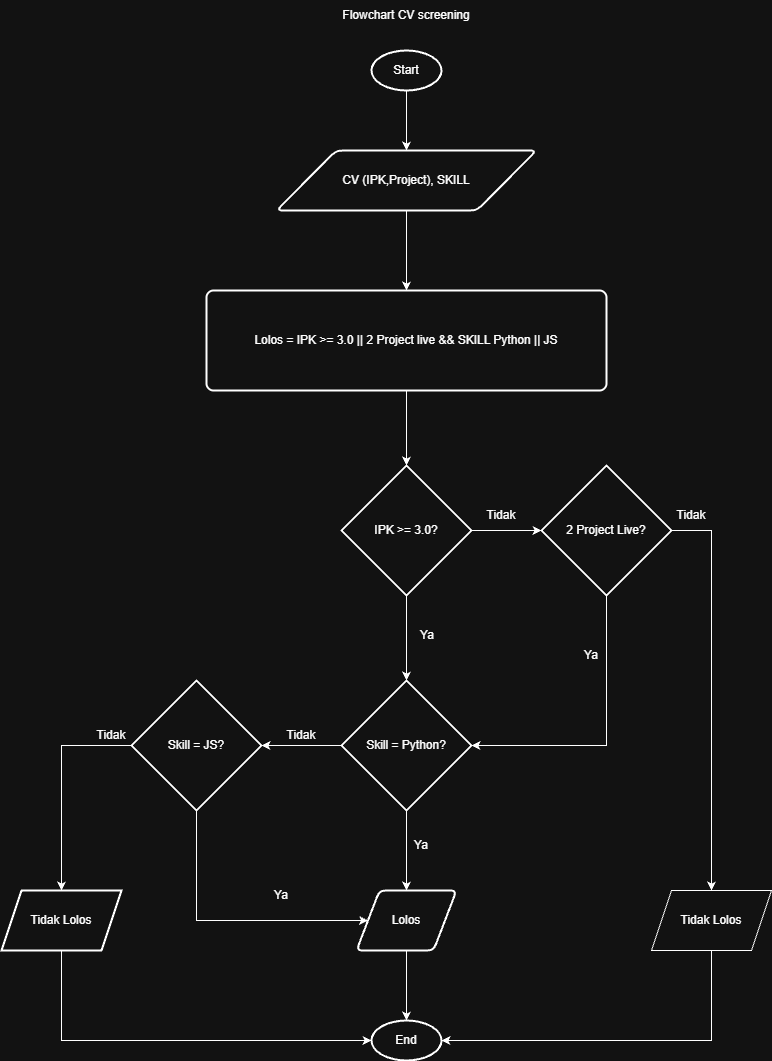

The diagram above was exported from draw.io. Its source (the exported page's mxGraphModel, read from the mxfile embedded in the PNG):
<mxGraphModel dx="1023" dy="1161" grid="1" gridSize="10" guides="1" tooltips="1" connect="1" arrows="1" fold="1" page="1" pageScale="1" pageWidth="850" pageHeight="1100" math="0" shadow="0">
  <root>
    <mxCell id="0" />
    <mxCell id="1" parent="0" />
    <mxCell id="IBhKiYzQ5J4KuP3pU7br-1" parent="1" style="text;html=1;whiteSpace=wrap;strokeColor=none;fillColor=none;align=center;verticalAlign=middle;rounded=0;" value="Flowchart CV screening" vertex="1">
      <mxGeometry height="30" width="140" x="355" y="20" as="geometry" />
    </mxCell>
    <mxCell id="IBhKiYzQ5J4KuP3pU7br-5" edge="1" parent="1" source="IBhKiYzQ5J4KuP3pU7br-2" style="edgeStyle=orthogonalEdgeStyle;rounded=0;orthogonalLoop=1;jettySize=auto;html=1;entryX=0.5;entryY=0;entryDx=0;entryDy=0;" target="IBhKiYzQ5J4KuP3pU7br-4">
      <mxGeometry relative="1" as="geometry" />
    </mxCell>
    <mxCell id="IBhKiYzQ5J4KuP3pU7br-2" parent="1" style="strokeWidth=2;html=1;shape=mxgraph.flowchart.start_1;whiteSpace=wrap;" value="Start" vertex="1">
      <mxGeometry height="40" width="70" x="390" y="70" as="geometry" />
    </mxCell>
    <mxCell id="IBhKiYzQ5J4KuP3pU7br-3" parent="1" style="strokeWidth=2;html=1;shape=mxgraph.flowchart.start_1;whiteSpace=wrap;" value="End" vertex="1">
      <mxGeometry height="40" width="70" x="390" y="1040" as="geometry" />
    </mxCell>
    <mxCell id="IBhKiYzQ5J4KuP3pU7br-7" edge="1" parent="1" source="IBhKiYzQ5J4KuP3pU7br-4" style="edgeStyle=orthogonalEdgeStyle;rounded=0;orthogonalLoop=1;jettySize=auto;html=1;entryX=0.5;entryY=0;entryDx=0;entryDy=0;" target="IBhKiYzQ5J4KuP3pU7br-6">
      <mxGeometry relative="1" as="geometry" />
    </mxCell>
    <mxCell id="IBhKiYzQ5J4KuP3pU7br-4" parent="1" style="shape=parallelogram;html=1;strokeWidth=2;perimeter=parallelogramPerimeter;whiteSpace=wrap;rounded=1;arcSize=12;size=0.23;" value="CV (IPK,Project), SKILL" vertex="1">
      <mxGeometry height="60" width="260" x="295" y="170" as="geometry" />
    </mxCell>
    <mxCell id="IBhKiYzQ5J4KuP3pU7br-6" parent="1" style="rounded=1;whiteSpace=wrap;html=1;absoluteArcSize=1;arcSize=14;strokeWidth=2;" value="Lolos = IPK &amp;gt;= 3.0 || 2 Project live &amp;amp;&amp;amp; SKILL Python || JS" vertex="1">
      <mxGeometry height="100" width="400" x="225" y="310" as="geometry" />
    </mxCell>
    <mxCell id="IBhKiYzQ5J4KuP3pU7br-8" parent="1" style="strokeWidth=2;html=1;shape=mxgraph.flowchart.decision;whiteSpace=wrap;" value="IPK &amp;gt;= 3.0?" vertex="1">
      <mxGeometry height="130" width="130" x="360" y="485" as="geometry" />
    </mxCell>
    <mxCell id="IBhKiYzQ5J4KuP3pU7br-14" edge="1" parent="1" source="IBhKiYzQ5J4KuP3pU7br-10" style="edgeStyle=orthogonalEdgeStyle;rounded=0;orthogonalLoop=1;jettySize=auto;html=1;entryX=0.5;entryY=0;entryDx=0;entryDy=0;" target="IBhKiYzQ5J4KuP3pU7br-13">
      <mxGeometry relative="1" as="geometry" />
    </mxCell>
    <mxCell id="IBhKiYzQ5J4KuP3pU7br-32" edge="1" parent="1" source="IBhKiYzQ5J4KuP3pU7br-10" style="edgeStyle=orthogonalEdgeStyle;rounded=0;orthogonalLoop=1;jettySize=auto;html=1;" target="IBhKiYzQ5J4KuP3pU7br-31" value="">
      <mxGeometry relative="1" as="geometry" />
    </mxCell>
    <mxCell id="IBhKiYzQ5J4KuP3pU7br-10" parent="1" style="strokeWidth=2;html=1;shape=mxgraph.flowchart.decision;whiteSpace=wrap;" value="Skill = Python?" vertex="1">
      <mxGeometry height="130" width="130" x="360" y="700" as="geometry" />
    </mxCell>
    <mxCell id="IBhKiYzQ5J4KuP3pU7br-11" edge="1" parent="1" source="IBhKiYzQ5J4KuP3pU7br-8" style="edgeStyle=orthogonalEdgeStyle;rounded=0;orthogonalLoop=1;jettySize=auto;html=1;entryX=0.5;entryY=0;entryDx=0;entryDy=0;entryPerimeter=0;" target="IBhKiYzQ5J4KuP3pU7br-10">
      <mxGeometry relative="1" as="geometry" />
    </mxCell>
    <mxCell id="IBhKiYzQ5J4KuP3pU7br-12" parent="1" style="text;html=1;whiteSpace=wrap;strokeColor=none;fillColor=none;align=center;verticalAlign=middle;rounded=0;" value="Ya" vertex="1">
      <mxGeometry height="30" width="60" x="416" y="640" as="geometry" />
    </mxCell>
    <mxCell id="IBhKiYzQ5J4KuP3pU7br-13" parent="1" style="shape=parallelogram;html=1;strokeWidth=2;perimeter=parallelogramPerimeter;whiteSpace=wrap;rounded=1;arcSize=12;size=0.23;" value="Lolos" vertex="1">
      <mxGeometry height="60" width="100" x="375" y="910" as="geometry" />
    </mxCell>
    <mxCell id="IBhKiYzQ5J4KuP3pU7br-15" edge="1" parent="1" source="IBhKiYzQ5J4KuP3pU7br-13" style="edgeStyle=orthogonalEdgeStyle;rounded=0;orthogonalLoop=1;jettySize=auto;html=1;entryX=0.5;entryY=0;entryDx=0;entryDy=0;entryPerimeter=0;" target="IBhKiYzQ5J4KuP3pU7br-3">
      <mxGeometry relative="1" as="geometry" />
    </mxCell>
    <mxCell id="IBhKiYzQ5J4KuP3pU7br-16" parent="1" style="text;html=1;whiteSpace=wrap;strokeColor=none;fillColor=none;align=center;verticalAlign=middle;rounded=0;" value="Ya" vertex="1">
      <mxGeometry height="30" width="60" x="410" y="850" as="geometry" />
    </mxCell>
    <mxCell id="IBhKiYzQ5J4KuP3pU7br-17" edge="1" parent="1" source="IBhKiYzQ5J4KuP3pU7br-6" style="edgeStyle=orthogonalEdgeStyle;rounded=0;orthogonalLoop=1;jettySize=auto;html=1;entryX=0.5;entryY=0;entryDx=0;entryDy=0;entryPerimeter=0;" target="IBhKiYzQ5J4KuP3pU7br-8">
      <mxGeometry relative="1" as="geometry" />
    </mxCell>
    <mxCell id="IBhKiYzQ5J4KuP3pU7br-25" edge="1" parent="1" source="IBhKiYzQ5J4KuP3pU7br-19" style="edgeStyle=orthogonalEdgeStyle;rounded=0;orthogonalLoop=1;jettySize=auto;html=1;entryX=0.5;entryY=0;entryDx=0;entryDy=0;" target="IBhKiYzQ5J4KuP3pU7br-24">
      <mxGeometry relative="1" as="geometry">
        <Array as="points">
          <mxPoint x="730" y="550" />
        </Array>
      </mxGeometry>
    </mxCell>
    <mxCell id="IBhKiYzQ5J4KuP3pU7br-19" parent="1" style="strokeWidth=2;html=1;shape=mxgraph.flowchart.decision;whiteSpace=wrap;" value="2 Project Live?" vertex="1">
      <mxGeometry height="130" width="130" x="560" y="485" as="geometry" />
    </mxCell>
    <mxCell id="IBhKiYzQ5J4KuP3pU7br-20" edge="1" parent="1" source="IBhKiYzQ5J4KuP3pU7br-8" style="edgeStyle=orthogonalEdgeStyle;rounded=0;orthogonalLoop=1;jettySize=auto;html=1;entryX=0;entryY=0.5;entryDx=0;entryDy=0;entryPerimeter=0;" target="IBhKiYzQ5J4KuP3pU7br-19">
      <mxGeometry relative="1" as="geometry" />
    </mxCell>
    <mxCell id="IBhKiYzQ5J4KuP3pU7br-21" parent="1" style="text;html=1;whiteSpace=wrap;strokeColor=none;fillColor=none;align=center;verticalAlign=middle;rounded=0;" value="Tidak" vertex="1">
      <mxGeometry height="30" width="60" x="490" y="520" as="geometry" />
    </mxCell>
    <mxCell id="IBhKiYzQ5J4KuP3pU7br-22" edge="1" parent="1" source="IBhKiYzQ5J4KuP3pU7br-19" style="edgeStyle=orthogonalEdgeStyle;rounded=0;orthogonalLoop=1;jettySize=auto;html=1;entryX=1;entryY=0.5;entryDx=0;entryDy=0;entryPerimeter=0;" target="IBhKiYzQ5J4KuP3pU7br-10">
      <mxGeometry relative="1" as="geometry">
        <Array as="points">
          <mxPoint x="625" y="765" />
        </Array>
      </mxGeometry>
    </mxCell>
    <mxCell id="IBhKiYzQ5J4KuP3pU7br-23" parent="1" style="text;html=1;whiteSpace=wrap;strokeColor=none;fillColor=none;align=center;verticalAlign=middle;rounded=0;" value="Ya" vertex="1">
      <mxGeometry height="30" width="60" x="580" y="660" as="geometry" />
    </mxCell>
    <mxCell id="IBhKiYzQ5J4KuP3pU7br-24" parent="1" style="shape=parallelogram;perimeter=parallelogramPerimeter;whiteSpace=wrap;html=1;fixedSize=1;" value="Tidak Lolos" vertex="1">
      <mxGeometry height="60" width="120" x="670" y="910" as="geometry" />
    </mxCell>
    <mxCell id="IBhKiYzQ5J4KuP3pU7br-26" parent="1" style="text;html=1;whiteSpace=wrap;strokeColor=none;fillColor=none;align=center;verticalAlign=middle;rounded=0;" value="Tidak" vertex="1">
      <mxGeometry height="30" width="60" x="680" y="520" as="geometry" />
    </mxCell>
    <mxCell id="IBhKiYzQ5J4KuP3pU7br-28" edge="1" parent="1" source="IBhKiYzQ5J4KuP3pU7br-24" style="edgeStyle=orthogonalEdgeStyle;rounded=0;orthogonalLoop=1;jettySize=auto;html=1;entryX=1;entryY=0.5;entryDx=0;entryDy=0;entryPerimeter=0;" target="IBhKiYzQ5J4KuP3pU7br-3">
      <mxGeometry relative="1" as="geometry">
        <Array as="points">
          <mxPoint x="730" y="1060" />
        </Array>
      </mxGeometry>
    </mxCell>
    <mxCell id="IBhKiYzQ5J4KuP3pU7br-34" edge="1" parent="1" source="IBhKiYzQ5J4KuP3pU7br-31" style="edgeStyle=orthogonalEdgeStyle;rounded=0;orthogonalLoop=1;jettySize=auto;html=1;entryX=0;entryY=0.5;entryDx=0;entryDy=0;" target="IBhKiYzQ5J4KuP3pU7br-13">
      <mxGeometry relative="1" as="geometry">
        <Array as="points">
          <mxPoint x="215" y="940" />
        </Array>
      </mxGeometry>
    </mxCell>
    <mxCell id="IBhKiYzQ5J4KuP3pU7br-38" edge="1" parent="1" source="IBhKiYzQ5J4KuP3pU7br-31" style="edgeStyle=orthogonalEdgeStyle;rounded=0;orthogonalLoop=1;jettySize=auto;html=1;" target="IBhKiYzQ5J4KuP3pU7br-37" value="">
      <mxGeometry relative="1" as="geometry" />
    </mxCell>
    <mxCell id="IBhKiYzQ5J4KuP3pU7br-31" parent="1" style="strokeWidth=2;html=1;shape=mxgraph.flowchart.decision;whiteSpace=wrap;" value="Skill = JS?" vertex="1">
      <mxGeometry height="130" width="130" x="150" y="700" as="geometry" />
    </mxCell>
    <mxCell id="IBhKiYzQ5J4KuP3pU7br-33" parent="1" style="text;html=1;whiteSpace=wrap;strokeColor=none;fillColor=none;align=center;verticalAlign=middle;rounded=0;" value="Tidak" vertex="1">
      <mxGeometry height="30" width="60" x="290" y="740" as="geometry" />
    </mxCell>
    <mxCell id="IBhKiYzQ5J4KuP3pU7br-35" parent="1" style="text;html=1;whiteSpace=wrap;strokeColor=none;fillColor=none;align=center;verticalAlign=middle;rounded=0;" value="Ya" vertex="1">
      <mxGeometry height="30" width="60" x="270" y="900" as="geometry" />
    </mxCell>
    <mxCell id="IBhKiYzQ5J4KuP3pU7br-37" parent="1" style="shape=parallelogram;perimeter=parallelogramPerimeter;whiteSpace=wrap;html=1;fixedSize=1;strokeWidth=2;" value="Tidak Lolos" vertex="1">
      <mxGeometry height="60" width="120" x="20" y="910" as="geometry" />
    </mxCell>
    <mxCell id="IBhKiYzQ5J4KuP3pU7br-39" parent="1" style="text;html=1;whiteSpace=wrap;strokeColor=none;fillColor=none;align=center;verticalAlign=middle;rounded=0;" value="Tidak" vertex="1">
      <mxGeometry height="30" width="60" x="100" y="740" as="geometry" />
    </mxCell>
    <mxCell id="IBhKiYzQ5J4KuP3pU7br-40" edge="1" parent="1" source="IBhKiYzQ5J4KuP3pU7br-37" style="edgeStyle=orthogonalEdgeStyle;rounded=0;orthogonalLoop=1;jettySize=auto;html=1;entryX=0;entryY=0.5;entryDx=0;entryDy=0;entryPerimeter=0;" target="IBhKiYzQ5J4KuP3pU7br-3">
      <mxGeometry relative="1" as="geometry">
        <Array as="points">
          <mxPoint x="80" y="1060" />
        </Array>
      </mxGeometry>
    </mxCell>
  </root>
</mxGraphModel>